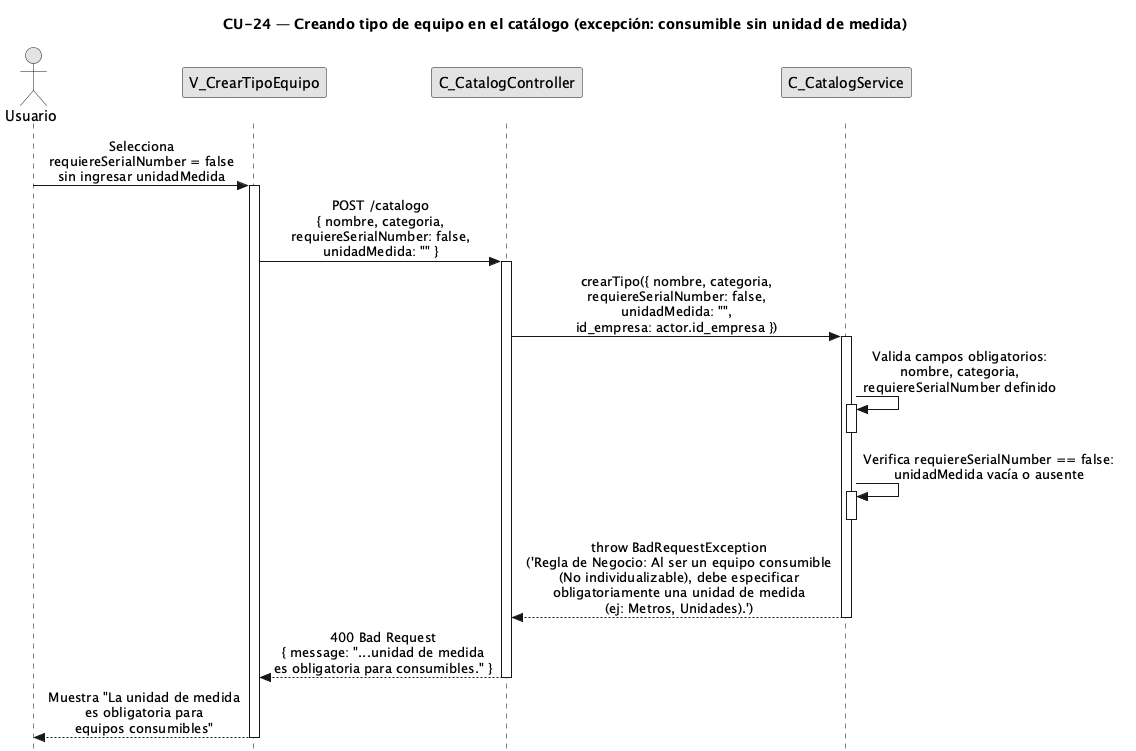

The diagram above was rendered by PlantUML. Its source (embedded in the PNG):
@startuml CU24-exc-consumible-sin-unidad
title CU-24 — Creando tipo de equipo en el catálogo (excepción: consumible sin unidad de medida)

skinparam style strictuml
skinparam monochrome true
skinparam shadowing false
skinparam sequenceMessageAlign center
<style>
sequenceDiagram {
  participant {
    margin 25
  }
  actor {
    margin 20
  }
}
</style>
skinparam sequence {
  MessageAlign center
  LifeLineBorderColor black
}
hide footbox

actor "Usuario" as user
participant "V_CrearTipoEquipo" as view
participant "C_CatalogController" as ctrl
participant "C_CatalogService" as svc

user -> view : Selecciona\nrequiereSerialNumber = false\nsin ingresar unidadMedida
activate view

view -> ctrl : POST /catalogo\n{ nombre, categoria,\nrequiereSerialNumber: false,\nunidadMedida: "" }
activate ctrl

ctrl -> svc : crearTipo({ nombre, categoria,\nrequiereSerialNumber: false,\nunidadMedida: "",\nid_empresa: actor.id_empresa })
activate svc

svc -> svc : Valida campos obligatorios:\nnombre, categoria,\nrequiereSerialNumber definido
activate svc
deactivate svc

svc -> svc : Verifica requiereSerialNumber == false:\nunidadMedida vacía o ausente
activate svc
deactivate svc

svc --> ctrl : throw BadRequestException\n('Regla de Negocio: Al ser un equipo consumible\n(No individualizable), debe especificar\nobligatoriamente una unidad de medida\n(ej: Metros, Unidades).')
deactivate svc

ctrl --> view : 400 Bad Request\n{ message: "...unidad de medida\nes obligatoria para consumibles." }
deactivate ctrl

view --> user : Muestra "La unidad de medida\nes obligatoria para\nequipos consumibles"
deactivate view

@enduml